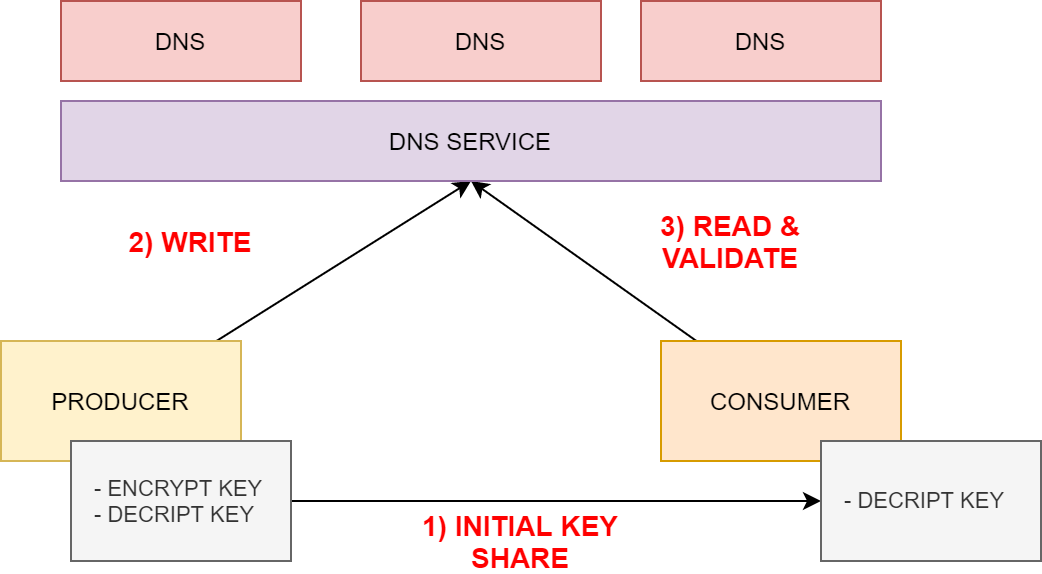

The diagram above was exported from draw.io. Its source (the exported page's mxGraphModel, read from the mxfile embedded in the PNG):
<mxGraphModel dx="1422" dy="1963" grid="1" gridSize="10" guides="1" tooltips="1" connect="1" arrows="1" fold="1" page="1" pageScale="1" pageWidth="827" pageHeight="1169" math="0" shadow="0">
  <root>
    <mxCell id="0" />
    <mxCell id="1" parent="0" />
    <mxCell id="5dY_AoE0DeN-tNucyOb8-7" style="rounded=0;orthogonalLoop=1;jettySize=auto;html=1;entryX=0.5;entryY=1;entryDx=0;entryDy=0;" edge="1" parent="1" source="5dY_AoE0DeN-tNucyOb8-1" target="5dY_AoE0DeN-tNucyOb8-3">
      <mxGeometry relative="1" as="geometry" />
    </mxCell>
    <mxCell id="5dY_AoE0DeN-tNucyOb8-1" value="PRODUCER" style="rounded=0;whiteSpace=wrap;html=1;fillColor=#fff2cc;strokeColor=#d6b656;" vertex="1" parent="1">
      <mxGeometry x="40" y="140" width="120" height="60" as="geometry" />
    </mxCell>
    <mxCell id="5dY_AoE0DeN-tNucyOb8-8" style="edgeStyle=none;rounded=0;orthogonalLoop=1;jettySize=auto;html=1;entryX=0.5;entryY=1;entryDx=0;entryDy=0;" edge="1" parent="1" source="5dY_AoE0DeN-tNucyOb8-2" target="5dY_AoE0DeN-tNucyOb8-3">
      <mxGeometry relative="1" as="geometry" />
    </mxCell>
    <mxCell id="5dY_AoE0DeN-tNucyOb8-2" value="CONSUMER" style="rounded=0;whiteSpace=wrap;html=1;fillColor=#ffe6cc;strokeColor=#d79b00;" vertex="1" parent="1">
      <mxGeometry x="370" y="140" width="120" height="60" as="geometry" />
    </mxCell>
    <mxCell id="5dY_AoE0DeN-tNucyOb8-3" value="DNS SERVICE" style="rounded=0;whiteSpace=wrap;html=1;fillColor=#e1d5e7;strokeColor=#9673a6;" vertex="1" parent="1">
      <mxGeometry x="70" y="20" width="410" height="40" as="geometry" />
    </mxCell>
    <mxCell id="5dY_AoE0DeN-tNucyOb8-4" value="DNS" style="rounded=0;whiteSpace=wrap;html=1;fillColor=#f8cecc;strokeColor=#b85450;" vertex="1" parent="1">
      <mxGeometry x="70" y="-30" width="120" height="40" as="geometry" />
    </mxCell>
    <mxCell id="5dY_AoE0DeN-tNucyOb8-5" value="DNS" style="rounded=0;whiteSpace=wrap;html=1;fillColor=#f8cecc;strokeColor=#b85450;" vertex="1" parent="1">
      <mxGeometry x="220" y="-30" width="120" height="40" as="geometry" />
    </mxCell>
    <mxCell id="5dY_AoE0DeN-tNucyOb8-6" value="DNS" style="rounded=0;whiteSpace=wrap;html=1;fillColor=#f8cecc;strokeColor=#b85450;" vertex="1" parent="1">
      <mxGeometry x="360" y="-30" width="120" height="40" as="geometry" />
    </mxCell>
    <mxCell id="5dY_AoE0DeN-tNucyOb8-9" value="2) WRITE" style="text;html=1;strokeColor=none;fillColor=none;align=center;verticalAlign=middle;whiteSpace=wrap;rounded=0;fontSize=14;fontColor=#FF0000;fontStyle=1" vertex="1" parent="1">
      <mxGeometry x="100" y="80" width="70" height="20" as="geometry" />
    </mxCell>
    <mxCell id="5dY_AoE0DeN-tNucyOb8-10" value="3) READ &amp;amp; VALIDATE" style="text;html=1;strokeColor=none;fillColor=none;align=center;verticalAlign=middle;whiteSpace=wrap;rounded=0;fontSize=14;fontColor=#FF0000;fontStyle=1" vertex="1" parent="1">
      <mxGeometry x="340" y="80" width="130" height="20" as="geometry" />
    </mxCell>
    <mxCell id="5dY_AoE0DeN-tNucyOb8-13" style="edgeStyle=none;rounded=0;orthogonalLoop=1;jettySize=auto;html=1;entryX=0;entryY=0.5;entryDx=0;entryDy=0;fontSize=11;" edge="1" parent="1" source="5dY_AoE0DeN-tNucyOb8-11" target="5dY_AoE0DeN-tNucyOb8-12">
      <mxGeometry relative="1" as="geometry" />
    </mxCell>
    <mxCell id="5dY_AoE0DeN-tNucyOb8-11" value="&lt;font style=&quot;font-size: 11px;&quot;&gt;- ENCRYPT KEY&lt;br style=&quot;font-size: 11px;&quot;&gt;- DECRIPT KEY&lt;/font&gt;" style="rounded=0;whiteSpace=wrap;html=1;align=left;fontSize=11;fillColor=#f5f5f5;strokeColor=#666666;fontColor=#333333;spacingLeft=10;" vertex="1" parent="1">
      <mxGeometry x="75" y="190" width="110" height="60" as="geometry" />
    </mxCell>
    <mxCell id="5dY_AoE0DeN-tNucyOb8-12" value="&lt;font style=&quot;font-size: 11px&quot;&gt;- DECRIPT KEY&lt;/font&gt;" style="rounded=0;whiteSpace=wrap;html=1;align=left;fontSize=11;fillColor=#f5f5f5;strokeColor=#666666;fontColor=#333333;spacingLeft=10;" vertex="1" parent="1">
      <mxGeometry x="450" y="190" width="110" height="60" as="geometry" />
    </mxCell>
    <mxCell id="5dY_AoE0DeN-tNucyOb8-14" value="1) INITIAL KEY SHARE" style="text;html=1;strokeColor=none;fillColor=none;align=center;verticalAlign=middle;whiteSpace=wrap;rounded=0;fontSize=14;fontColor=#FF0000;fontStyle=1" vertex="1" parent="1">
      <mxGeometry x="240" y="230" width="120" height="20" as="geometry" />
    </mxCell>
  </root>
</mxGraphModel>